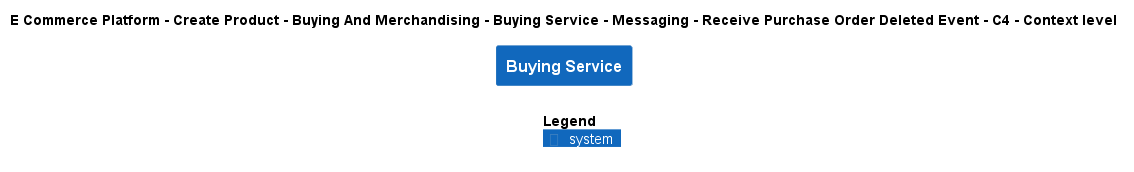

The diagram above was rendered by PlantUML. Its source (embedded in the PNG):
@startuml
!include ..\..\..\..\..\..\..\..\..\.c4s\C4_Context.puml

AddElementTag("c4interflow:lifecycle:new", $bgColor=green, $fontColor=#ffffff, $borderColor=green, $shadowing="False")
AddElementTag("c4interflow:lifecycle:changed", $bgColor=orange, $fontColor=#ffffff, $borderColor=orange, $shadowing="False")
AddElementTag("c4interflow:lifecycle:removed", $bgColor=red, $fontColor=#ffffff, $borderColor=red, $shadowing="False")

AddRelTag("c4interflow:lifecycle:new", $textColor=green, $lineColor=green)
AddRelTag("c4interflow:lifecycle:changed", $textColor=orange, $lineColor=orange)
AddRelTag("c4interflow:lifecycle:removed", $textColor=red, $lineColor=red)

SHOW_PERSON_PORTRAIT()
LAYOUT_TOP_DOWN()

skinparam linetype polyline

title E Commerce Platform - Create Product - Buying And Merchandising - Buying Service - Messaging - Receive Purchase Order Deleted Event - C4 - Context level

System(ECommercePlatform.CreateProduct.BuyingAndMerchandising.SoftwareSystems.BuyingService, "Buying Service", "")



SHOW_LEGEND()
@enduml